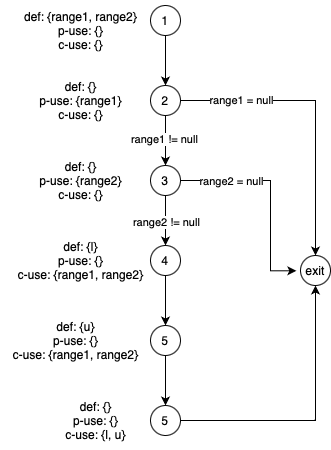

The diagram above was exported from draw.io. Its source (the exported page's mxGraphModel, read from the mxfile embedded in the PNG):
<mxGraphModel dx="796" dy="562" grid="1" gridSize="10" guides="1" tooltips="1" connect="1" arrows="1" fold="1" page="1" pageScale="1" pageWidth="850" pageHeight="1100" math="0" shadow="0">
  <root>
    <mxCell id="0" />
    <mxCell id="1" parent="0" />
    <mxCell id="fV45sKLncRWBf6tN3_K_-5" style="edgeStyle=orthogonalEdgeStyle;rounded=0;orthogonalLoop=1;jettySize=auto;html=1;" parent="1" source="fV45sKLncRWBf6tN3_K_-1" target="fV45sKLncRWBf6tN3_K_-3" edge="1">
      <mxGeometry relative="1" as="geometry" />
    </mxCell>
    <mxCell id="fV45sKLncRWBf6tN3_K_-1" value="1" style="ellipse;whiteSpace=wrap;html=1;aspect=fixed;" parent="1" vertex="1">
      <mxGeometry x="370" y="240" width="30" height="30" as="geometry" />
    </mxCell>
    <mxCell id="fV45sKLncRWBf6tN3_K_-2" value="&lt;div&gt;def: {range1, range2}&lt;/div&gt;&lt;div&gt;p-use: {}&lt;/div&gt;&lt;div&gt;c-use: {}&lt;br&gt;&lt;/div&gt;" style="text;html=1;align=center;verticalAlign=middle;resizable=0;points=[];autosize=1;strokeColor=none;fillColor=none;" parent="1" vertex="1">
      <mxGeometry x="230" y="235" width="140" height="60" as="geometry" />
    </mxCell>
    <mxCell id="fV45sKLncRWBf6tN3_K_-6" style="edgeStyle=orthogonalEdgeStyle;rounded=0;orthogonalLoop=1;jettySize=auto;html=1;entryX=0.5;entryY=0;entryDx=0;entryDy=0;" parent="1" source="fV45sKLncRWBf6tN3_K_-3" target="fV45sKLncRWBf6tN3_K_-8" edge="1">
      <mxGeometry relative="1" as="geometry">
        <mxPoint x="385" y="410" as="targetPoint" />
      </mxGeometry>
    </mxCell>
    <mxCell id="fV45sKLncRWBf6tN3_K_-10" value="range1 != null" style="edgeLabel;html=1;align=center;verticalAlign=middle;resizable=0;points=[];" parent="fV45sKLncRWBf6tN3_K_-6" connectable="0" vertex="1">
      <mxGeometry x="-0.0914" y="-2" relative="1" as="geometry">
        <mxPoint as="offset" />
      </mxGeometry>
    </mxCell>
    <mxCell id="fV45sKLncRWBf6tN3_K_-7" style="edgeStyle=orthogonalEdgeStyle;rounded=0;orthogonalLoop=1;jettySize=auto;html=1;entryX=0.5;entryY=0;entryDx=0;entryDy=0;" parent="1" source="fV45sKLncRWBf6tN3_K_-3" target="fV45sKLncRWBf6tN3_K_-23" edge="1">
      <mxGeometry relative="1" as="geometry">
        <mxPoint x="490" y="335" as="targetPoint" />
      </mxGeometry>
    </mxCell>
    <mxCell id="fV45sKLncRWBf6tN3_K_-25" value="range1 = null" style="edgeLabel;html=1;align=center;verticalAlign=middle;resizable=0;points=[];" parent="fV45sKLncRWBf6tN3_K_-7" connectable="0" vertex="1">
      <mxGeometry x="-0.5872" y="1" relative="1" as="geometry">
        <mxPoint as="offset" />
      </mxGeometry>
    </mxCell>
    <mxCell id="fV45sKLncRWBf6tN3_K_-3" value="2" style="ellipse;whiteSpace=wrap;html=1;aspect=fixed;" parent="1" vertex="1">
      <mxGeometry x="370" y="320" width="30" height="30" as="geometry" />
    </mxCell>
    <mxCell id="fV45sKLncRWBf6tN3_K_-4" value="&lt;div&gt;def: {}&lt;/div&gt;&lt;div&gt;p-use: {range1}&lt;/div&gt;&lt;div&gt;c-use: {}&lt;br&gt;&lt;/div&gt;" style="text;html=1;align=center;verticalAlign=middle;resizable=0;points=[];autosize=1;strokeColor=none;fillColor=none;" parent="1" vertex="1">
      <mxGeometry x="245" y="305" width="110" height="60" as="geometry" />
    </mxCell>
    <mxCell id="fV45sKLncRWBf6tN3_K_-12" style="edgeStyle=orthogonalEdgeStyle;rounded=0;orthogonalLoop=1;jettySize=auto;html=1;entryX=0.5;entryY=0;entryDx=0;entryDy=0;" parent="1" source="fV45sKLncRWBf6tN3_K_-8" target="fV45sKLncRWBf6tN3_K_-11" edge="1">
      <mxGeometry relative="1" as="geometry" />
    </mxCell>
    <mxCell id="fV45sKLncRWBf6tN3_K_-17" value="range2 != null" style="edgeLabel;html=1;align=center;verticalAlign=middle;resizable=0;points=[];" parent="fV45sKLncRWBf6tN3_K_-12" connectable="0" vertex="1">
      <mxGeometry x="0.0457" relative="1" as="geometry">
        <mxPoint as="offset" />
      </mxGeometry>
    </mxCell>
    <mxCell id="fV45sKLncRWBf6tN3_K_-18" style="edgeStyle=orthogonalEdgeStyle;rounded=0;orthogonalLoop=1;jettySize=auto;html=1;entryX=-0.138;entryY=0.51;entryDx=0;entryDy=0;entryPerimeter=0;" parent="1" source="fV45sKLncRWBf6tN3_K_-8" target="fV45sKLncRWBf6tN3_K_-23" edge="1">
      <mxGeometry relative="1" as="geometry">
        <mxPoint x="490" y="415" as="targetPoint" />
        <Array as="points">
          <mxPoint x="490" y="415" />
          <mxPoint x="490" y="505" />
        </Array>
      </mxGeometry>
    </mxCell>
    <mxCell id="fV45sKLncRWBf6tN3_K_-24" value="range2 = null" style="edgeLabel;html=1;align=center;verticalAlign=middle;resizable=0;points=[];" parent="fV45sKLncRWBf6tN3_K_-18" connectable="0" vertex="1">
      <mxGeometry x="-0.6632" y="1" relative="1" as="geometry">
        <mxPoint x="15" y="1" as="offset" />
      </mxGeometry>
    </mxCell>
    <mxCell id="fV45sKLncRWBf6tN3_K_-8" value="3" style="ellipse;whiteSpace=wrap;html=1;aspect=fixed;" parent="1" vertex="1">
      <mxGeometry x="370" y="400" width="30" height="30" as="geometry" />
    </mxCell>
    <mxCell id="fV45sKLncRWBf6tN3_K_-9" value="&lt;div&gt;def: {}&lt;/div&gt;&lt;div&gt;p-use: {range2}&lt;/div&gt;&lt;div&gt;c-use: {}&lt;br&gt;&lt;/div&gt;" style="text;html=1;align=center;verticalAlign=middle;resizable=0;points=[];autosize=1;strokeColor=none;fillColor=none;" parent="1" vertex="1">
      <mxGeometry x="245" y="385" width="110" height="60" as="geometry" />
    </mxCell>
    <mxCell id="fV45sKLncRWBf6tN3_K_-15" style="edgeStyle=orthogonalEdgeStyle;rounded=0;orthogonalLoop=1;jettySize=auto;html=1;entryX=0.5;entryY=0;entryDx=0;entryDy=0;" parent="1" source="fV45sKLncRWBf6tN3_K_-11" target="fV45sKLncRWBf6tN3_K_-14" edge="1">
      <mxGeometry relative="1" as="geometry" />
    </mxCell>
    <mxCell id="fV45sKLncRWBf6tN3_K_-11" value="4" style="ellipse;whiteSpace=wrap;html=1;aspect=fixed;" parent="1" vertex="1">
      <mxGeometry x="370" y="480" width="30" height="30" as="geometry" />
    </mxCell>
    <mxCell id="fV45sKLncRWBf6tN3_K_-13" value="&lt;div&gt;def: {l}&lt;/div&gt;&lt;div&gt;p-use: {}&lt;/div&gt;&lt;div&gt;c-use: {range1, range2}&lt;br&gt;&lt;/div&gt;" style="text;html=1;align=center;verticalAlign=middle;resizable=0;points=[];autosize=1;strokeColor=none;fillColor=none;" parent="1" vertex="1">
      <mxGeometry x="225" y="465" width="150" height="60" as="geometry" />
    </mxCell>
    <mxCell id="fV45sKLncRWBf6tN3_K_-22" style="edgeStyle=orthogonalEdgeStyle;rounded=0;orthogonalLoop=1;jettySize=auto;html=1;entryX=0.5;entryY=0;entryDx=0;entryDy=0;" parent="1" source="fV45sKLncRWBf6tN3_K_-14" target="fV45sKLncRWBf6tN3_K_-20" edge="1">
      <mxGeometry relative="1" as="geometry" />
    </mxCell>
    <mxCell id="fV45sKLncRWBf6tN3_K_-14" value="5" style="ellipse;whiteSpace=wrap;html=1;aspect=fixed;" parent="1" vertex="1">
      <mxGeometry x="370" y="560" width="30" height="30" as="geometry" />
    </mxCell>
    <mxCell id="fV45sKLncRWBf6tN3_K_-19" value="&lt;div&gt;def: {u}&lt;/div&gt;&lt;div&gt;p-use: {}&lt;/div&gt;&lt;div&gt;c-use: {range1, range2}&lt;br&gt;&lt;/div&gt;" style="text;html=1;align=center;verticalAlign=middle;resizable=0;points=[];autosize=1;strokeColor=none;fillColor=none;" parent="1" vertex="1">
      <mxGeometry x="220" y="545" width="150" height="60" as="geometry" />
    </mxCell>
    <mxCell id="fV45sKLncRWBf6tN3_K_-26" style="edgeStyle=orthogonalEdgeStyle;rounded=0;orthogonalLoop=1;jettySize=auto;html=1;entryX=0.5;entryY=1;entryDx=0;entryDy=0;" parent="1" source="fV45sKLncRWBf6tN3_K_-20" target="fV45sKLncRWBf6tN3_K_-23" edge="1">
      <mxGeometry relative="1" as="geometry" />
    </mxCell>
    <mxCell id="fV45sKLncRWBf6tN3_K_-20" value="5" style="ellipse;whiteSpace=wrap;html=1;aspect=fixed;" parent="1" vertex="1">
      <mxGeometry x="370" y="640" width="30" height="30" as="geometry" />
    </mxCell>
    <mxCell id="fV45sKLncRWBf6tN3_K_-21" value="&lt;div&gt;def: {}&lt;/div&gt;&lt;div&gt;p-use: {}&lt;/div&gt;&lt;div&gt;c-use: {l, u}&lt;br&gt;&lt;/div&gt;" style="text;html=1;align=center;verticalAlign=middle;resizable=0;points=[];autosize=1;strokeColor=none;fillColor=none;" parent="1" vertex="1">
      <mxGeometry x="275" y="625" width="80" height="60" as="geometry" />
    </mxCell>
    <mxCell id="fV45sKLncRWBf6tN3_K_-23" value="exit" style="ellipse;whiteSpace=wrap;html=1;aspect=fixed;" parent="1" vertex="1">
      <mxGeometry x="520" y="490" width="30" height="30" as="geometry" />
    </mxCell>
  </root>
</mxGraphModel>